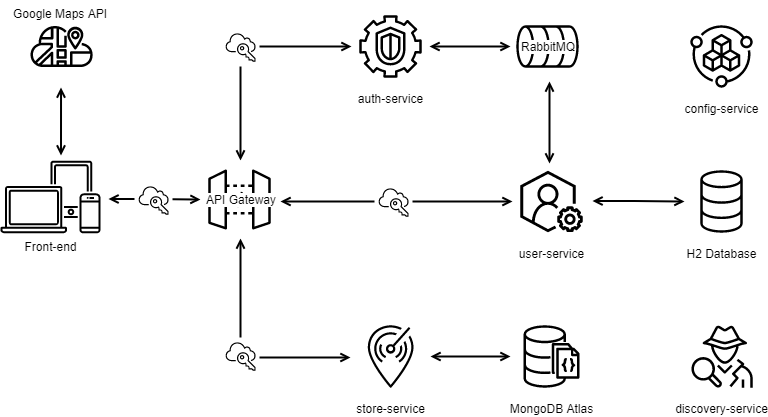

The diagram above was exported from draw.io. Its source (the exported page's mxGraphModel, read from the mxfile embedded in the PNG):
<mxGraphModel dx="2591" dy="1572" grid="1" gridSize="10" guides="1" tooltips="1" connect="1" arrows="1" fold="1" page="1" pageScale="1" pageWidth="1169" pageHeight="827" math="0" shadow="0">
  <root>
    <mxCell id="0" />
    <mxCell id="1" parent="0" />
    <mxCell id="s2LbUciI-6efpUttb6Hn-77" value="" style="outlineConnect=0;gradientDirection=north;dashed=0;verticalLabelPosition=bottom;verticalAlign=top;align=center;html=1;fontSize=12;fontStyle=0;aspect=fixed;shape=mxgraph.aws4.resourceIcon;resIcon=mxgraph.aws4.database;rounded=0;sketch=0;direction=north;" vertex="1" parent="1">
      <mxGeometry x="388" y="-670" width="78" height="78" as="geometry" />
    </mxCell>
    <mxCell id="s2LbUciI-6efpUttb6Hn-58" style="edgeStyle=orthogonalEdgeStyle;rounded=0;orthogonalLoop=1;jettySize=auto;html=1;startArrow=open;startFill=0;endArrow=open;endFill=0;strokeWidth=2;" edge="1" parent="1">
      <mxGeometry relative="1" as="geometry">
        <mxPoint x="-12" y="-478.5" as="sourcePoint" />
        <mxPoint x="80" y="-478" as="targetPoint" />
        <Array as="points">
          <mxPoint x="30" y="-478" />
          <mxPoint x="30" y="-478" />
        </Array>
      </mxGeometry>
    </mxCell>
    <mxCell id="s2LbUciI-6efpUttb6Hn-45" style="edgeStyle=orthogonalEdgeStyle;rounded=0;orthogonalLoop=1;jettySize=auto;html=1;startArrow=open;startFill=0;endArrow=open;endFill=0;strokeWidth=2;" edge="1" parent="1" source="s2LbUciI-6efpUttb6Hn-55">
      <mxGeometry relative="1" as="geometry">
        <mxPoint x="120" y="-420" as="sourcePoint" />
        <mxPoint x="230" y="-320" as="targetPoint" />
        <Array as="points">
          <mxPoint x="120" y="-320" />
        </Array>
      </mxGeometry>
    </mxCell>
    <mxCell id="s2LbUciI-6efpUttb6Hn-46" value="config-service" style="outlineConnect=0;gradientDirection=north;dashed=0;verticalLabelPosition=bottom;verticalAlign=top;align=center;html=1;fontSize=12;fontStyle=0;aspect=fixed;shape=mxgraph.aws4.resourceIcon;resIcon=mxgraph.aws4.service_catalog;" vertex="1" parent="1">
      <mxGeometry x="562" y="-660" width="78" height="78" as="geometry" />
    </mxCell>
    <mxCell id="s2LbUciI-6efpUttb6Hn-47" value="auth-service" style="outlineConnect=0;gradientDirection=north;dashed=0;verticalLabelPosition=bottom;verticalAlign=top;align=center;html=1;fontSize=12;fontStyle=0;aspect=fixed;shape=mxgraph.aws4.resourceIcon;resIcon=mxgraph.aws4.guardduty;" vertex="1" parent="1">
      <mxGeometry x="231" y="-670" width="78" height="78" as="geometry" />
    </mxCell>
    <mxCell id="s2LbUciI-6efpUttb6Hn-48" value="discovery-service" style="outlineConnect=0;gradientDirection=north;dashed=0;verticalLabelPosition=bottom;verticalAlign=top;align=center;html=1;fontSize=12;fontStyle=0;aspect=fixed;shape=mxgraph.aws4.resourceIcon;resIcon=mxgraph.aws4.detective;rounded=0;sketch=0;" vertex="1" parent="1">
      <mxGeometry x="562" y="-360" width="78" height="78" as="geometry" />
    </mxCell>
    <mxCell id="s2LbUciI-6efpUttb6Hn-50" style="edgeStyle=orthogonalEdgeStyle;rounded=0;orthogonalLoop=1;jettySize=auto;html=1;startArrow=open;startFill=0;endArrow=open;endFill=0;strokeWidth=2;" edge="1" parent="1" source="s2LbUciI-6efpUttb6Hn-55" target="s2LbUciI-6efpUttb6Hn-47">
      <mxGeometry relative="1" as="geometry">
        <Array as="points">
          <mxPoint x="120" y="-631" />
        </Array>
        <mxPoint x="50" y="-540" as="sourcePoint" />
        <mxPoint x="220" y="-570" as="targetPoint" />
      </mxGeometry>
    </mxCell>
    <mxCell id="s2LbUciI-6efpUttb6Hn-51" style="edgeStyle=orthogonalEdgeStyle;rounded=0;orthogonalLoop=1;jettySize=auto;html=1;startArrow=open;startFill=0;endArrow=open;endFill=0;strokeWidth=2;" edge="1" parent="1">
      <mxGeometry relative="1" as="geometry">
        <mxPoint x="309" y="-631" as="sourcePoint" />
        <mxPoint x="390" y="-631" as="targetPoint" />
        <Array as="points" />
      </mxGeometry>
    </mxCell>
    <mxCell id="s2LbUciI-6efpUttb6Hn-52" value="H2 Database" style="outlineConnect=0;gradientDirection=north;dashed=0;verticalLabelPosition=bottom;verticalAlign=top;align=center;html=1;fontSize=12;fontStyle=0;aspect=fixed;shape=mxgraph.aws4.resourceIcon;resIcon=mxgraph.aws4.database;rounded=0;sketch=0;" vertex="1" parent="1">
      <mxGeometry x="562" y="-515" width="78" height="78" as="geometry" />
    </mxCell>
    <mxCell id="s2LbUciI-6efpUttb6Hn-53" value="MongoDB Atlas" style="outlineConnect=0;gradientDirection=north;dashed=0;verticalLabelPosition=bottom;verticalAlign=top;align=center;html=1;fontSize=12;fontStyle=0;aspect=fixed;shape=mxgraph.aws4.resourceIcon;resIcon=mxgraph.aws4.documentdb_with_mongodb_compatibility;rounded=0;sketch=0;" vertex="1" parent="1">
      <mxGeometry x="392" y="-360" width="78" height="78" as="geometry" />
    </mxCell>
    <mxCell id="s2LbUciI-6efpUttb6Hn-55" value="" style="outlineConnect=0;gradientDirection=north;dashed=0;verticalLabelPosition=bottom;verticalAlign=top;align=center;html=1;fontSize=12;fontStyle=0;aspect=fixed;shape=mxgraph.aws4.resourceIcon;resIcon=mxgraph.aws4.api_gateway;" vertex="1" parent="1">
      <mxGeometry x="80" y="-517" width="78" height="78" as="geometry" />
    </mxCell>
    <mxCell id="s2LbUciI-6efpUttb6Hn-56" style="edgeStyle=orthogonalEdgeStyle;rounded=0;orthogonalLoop=1;jettySize=auto;html=1;startArrow=open;startFill=0;endArrow=open;endFill=0;strokeWidth=2;" edge="1" parent="1">
      <mxGeometry relative="1" as="geometry">
        <mxPoint x="310" y="-321" as="sourcePoint" />
        <mxPoint x="390" y="-321" as="targetPoint" />
        <Array as="points">
          <mxPoint x="353" y="-321" />
          <mxPoint x="353" y="-321" />
        </Array>
      </mxGeometry>
    </mxCell>
    <mxCell id="s2LbUciI-6efpUttb6Hn-57" value="store-service" style="outlineConnect=0;gradientDirection=north;dashed=0;verticalLabelPosition=bottom;verticalAlign=top;align=center;html=1;fontSize=12;fontStyle=0;aspect=fixed;shape=mxgraph.aws4.resourceIcon;resIcon=mxgraph.aws4.local_zones;rounded=0;sketch=0;" vertex="1" parent="1">
      <mxGeometry x="231" y="-360" width="78" height="78" as="geometry" />
    </mxCell>
    <mxCell id="s2LbUciI-6efpUttb6Hn-60" style="edgeStyle=orthogonalEdgeStyle;rounded=0;orthogonalLoop=1;jettySize=auto;html=1;startArrow=open;startFill=0;endArrow=open;endFill=0;strokeWidth=2;exitX=0.494;exitY=1.026;exitDx=0;exitDy=0;exitPerimeter=0;" edge="1" parent="1" source="s2LbUciI-6efpUttb6Hn-61">
      <mxGeometry relative="1" as="geometry">
        <mxPoint x="-59.5" y="-592" as="sourcePoint" />
        <mxPoint x="-59.5" y="-522" as="targetPoint" />
        <Array as="points" />
      </mxGeometry>
    </mxCell>
    <mxCell id="s2LbUciI-6efpUttb6Hn-61" value="" style="outlineConnect=0;gradientDirection=north;dashed=0;verticalLabelPosition=bottom;verticalAlign=top;align=center;html=1;fontSize=12;fontStyle=0;aspect=fixed;shape=mxgraph.aws4.resourceIcon;resIcon=mxgraph.aws4.cloud_map;rounded=0;sketch=0;" vertex="1" parent="1">
      <mxGeometry x="-98" y="-670" width="78" height="78" as="geometry" />
    </mxCell>
    <mxCell id="s2LbUciI-6efpUttb6Hn-62" value="&lt;span style=&quot;color: rgb(0, 0, 0); font-family: helvetica; font-size: 12px; font-style: normal; font-weight: 400; letter-spacing: normal; text-align: center; text-indent: 0px; text-transform: none; word-spacing: 0px; background-color: rgb(255, 255, 255); display: inline; float: none;&quot;&gt;Google Maps API&lt;/span&gt;" style="text;whiteSpace=wrap;html=1;" vertex="1" parent="1">
      <mxGeometry x="-109" y="-677" width="120" height="30" as="geometry" />
    </mxCell>
    <mxCell id="s2LbUciI-6efpUttb6Hn-63" value="&lt;span style=&quot;color: rgb(0 , 0 , 0) ; font-family: &amp;#34;helvetica&amp;#34; ; font-size: 12px ; font-style: normal ; font-weight: 400 ; letter-spacing: normal ; text-align: center ; text-indent: 0px ; text-transform: none ; word-spacing: 0px ; background-color: rgb(255 , 255 , 255) ; display: inline ; float: none&quot;&gt;API Gateway&lt;/span&gt;" style="text;whiteSpace=wrap;html=1;" vertex="1" parent="1">
      <mxGeometry x="84" y="-491" width="80" height="30" as="geometry" />
    </mxCell>
    <mxCell id="s2LbUciI-6efpUttb6Hn-68" value="Front-end" style="outlineConnect=0;gradientColor=none;strokeColor=none;dashed=0;verticalLabelPosition=bottom;verticalAlign=top;align=center;html=1;fontSize=12;fontStyle=0;aspect=fixed;shape=mxgraph.aws4.illustration_devices;pointerEvents=1;rounded=0;sketch=0;fillColor=#000000;" vertex="1" parent="1">
      <mxGeometry x="-120" y="-517" width="100" height="73" as="geometry" />
    </mxCell>
    <mxCell id="s2LbUciI-6efpUttb6Hn-70" value="" style="outlineConnect=0;gradientDirection=north;dashed=0;verticalLabelPosition=bottom;verticalAlign=top;align=center;html=1;fontSize=12;fontStyle=0;aspect=fixed;shape=mxgraph.aws4.resourceIcon;resIcon=mxgraph.aws4.single_sign_on;rounded=0;sketch=0;" vertex="1" parent="1">
      <mxGeometry x="14" y="-496" width="38" height="38" as="geometry" />
    </mxCell>
    <mxCell id="s2LbUciI-6efpUttb6Hn-72" value="" style="outlineConnect=0;gradientDirection=north;dashed=0;verticalLabelPosition=bottom;verticalAlign=top;align=center;html=1;fontSize=12;fontStyle=0;aspect=fixed;shape=mxgraph.aws4.resourceIcon;resIcon=mxgraph.aws4.single_sign_on;rounded=0;sketch=0;" vertex="1" parent="1">
      <mxGeometry x="101" y="-340" width="38" height="38" as="geometry" />
    </mxCell>
    <mxCell id="s2LbUciI-6efpUttb6Hn-74" value="" style="outlineConnect=0;gradientDirection=north;dashed=0;verticalLabelPosition=bottom;verticalAlign=top;align=center;html=1;fontSize=12;fontStyle=0;aspect=fixed;shape=mxgraph.aws4.resourceIcon;resIcon=mxgraph.aws4.single_sign_on;rounded=0;sketch=0;" vertex="1" parent="1">
      <mxGeometry x="101" y="-649" width="38" height="38" as="geometry" />
    </mxCell>
    <mxCell id="s2LbUciI-6efpUttb6Hn-75" value="user-service" style="outlineConnect=0;gradientDirection=north;dashed=0;verticalLabelPosition=bottom;verticalAlign=top;align=center;html=1;fontSize=12;fontStyle=0;aspect=fixed;shape=mxgraph.aws4.resourceIcon;resIcon=mxgraph.aws4.support;rounded=0;sketch=0;" vertex="1" parent="1">
      <mxGeometry x="392" y="-515" width="78" height="78" as="geometry" />
    </mxCell>
    <mxCell id="s2LbUciI-6efpUttb6Hn-78" style="edgeStyle=orthogonalEdgeStyle;rounded=0;orthogonalLoop=1;jettySize=auto;html=1;startArrow=open;startFill=0;endArrow=open;endFill=0;strokeWidth=2;" edge="1" parent="1">
      <mxGeometry relative="1" as="geometry">
        <mxPoint x="429" y="-596" as="sourcePoint" />
        <mxPoint x="429" y="-514" as="targetPoint" />
        <Array as="points" />
      </mxGeometry>
    </mxCell>
    <mxCell id="s2LbUciI-6efpUttb6Hn-79" style="edgeStyle=orthogonalEdgeStyle;rounded=0;orthogonalLoop=1;jettySize=auto;html=1;startArrow=open;startFill=0;endArrow=open;endFill=0;strokeWidth=2;" edge="1" parent="1">
      <mxGeometry relative="1" as="geometry">
        <mxPoint x="472" y="-476.5" as="sourcePoint" />
        <mxPoint x="564" y="-476" as="targetPoint" />
        <Array as="points">
          <mxPoint x="514" y="-476" />
          <mxPoint x="514" y="-476" />
        </Array>
      </mxGeometry>
    </mxCell>
    <mxCell id="s2LbUciI-6efpUttb6Hn-80" value="&lt;span style=&quot;color: rgb(0 , 0 , 0) ; font-family: &amp;#34;helvetica&amp;#34; ; font-size: 12px ; font-style: normal ; font-weight: 400 ; letter-spacing: normal ; text-align: center ; text-indent: 0px ; text-transform: none ; word-spacing: 0px ; background-color: rgb(255 , 255 , 255) ; display: inline ; float: none&quot;&gt;RabbitMQ&lt;/span&gt;" style="text;whiteSpace=wrap;html=1;" vertex="1" parent="1">
      <mxGeometry x="399" y="-644" width="110" height="30" as="geometry" />
    </mxCell>
    <mxCell id="s2LbUciI-6efpUttb6Hn-81" style="edgeStyle=orthogonalEdgeStyle;rounded=0;orthogonalLoop=1;jettySize=auto;html=1;startArrow=open;startFill=0;endArrow=open;endFill=0;strokeWidth=2;" edge="1" parent="1" target="s2LbUciI-6efpUttb6Hn-75">
      <mxGeometry relative="1" as="geometry">
        <mxPoint x="160" y="-476" as="sourcePoint" />
        <mxPoint x="380" y="-476" as="targetPoint" />
        <Array as="points" />
      </mxGeometry>
    </mxCell>
    <mxCell id="s2LbUciI-6efpUttb6Hn-85" value="" style="outlineConnect=0;gradientDirection=north;dashed=0;verticalLabelPosition=bottom;verticalAlign=top;align=center;html=1;fontSize=12;fontStyle=0;aspect=fixed;shape=mxgraph.aws4.resourceIcon;resIcon=mxgraph.aws4.single_sign_on;rounded=0;sketch=0;" vertex="1" parent="1">
      <mxGeometry x="254" y="-494" width="38" height="38" as="geometry" />
    </mxCell>
  </root>
</mxGraphModel>